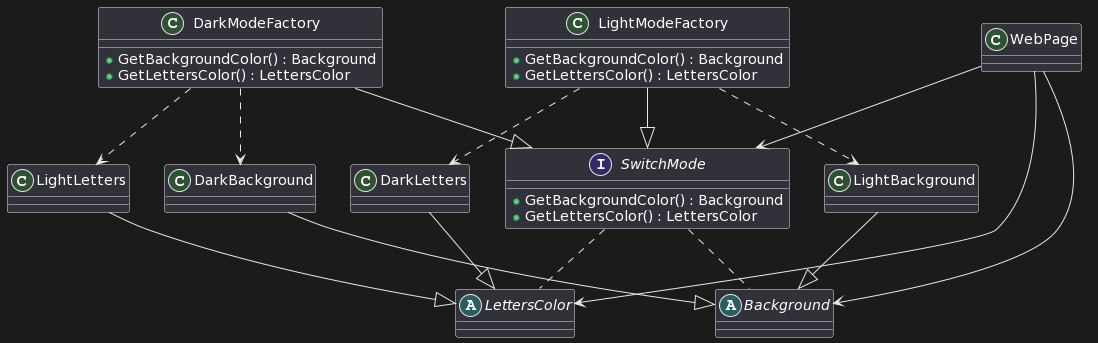

The diagram above was rendered by PlantUML. Its source (embedded in the PNG):
@startuml
class DarkModeFactory
{
+ GetBackgroundColor() : Background
+ GetLettersColor() : LettersColor
}

abstract class LettersColor
{
}

class LightModeFactory
{
+ GetBackgroundColor() : Background
+ GetLettersColor() : LettersColor
}

interface SwitchMode
{
+ GetBackgroundColor() : Background
+ GetLettersColor() : LettersColor
}

class DarkBackground
{
}

class LightBackground
{
}

class DarkLetters
{
}

class LightLetters
{
}

abstract class Background
{
}

class WebPage
{
}
SwitchMode .. Background
SwitchMode .. LettersColor
DarkModeFactory --|> SwitchMode
LightModeFactory --|> SwitchMode
DarkModeFactory ..> DarkBackground
DarkModeFactory ..> LightLetters
LightModeFactory ..> LightBackground
LightModeFactory ..> DarkLetters
LightBackground --|> Background
DarkBackground --|> Background
LightLetters --|> LettersColor
DarkLetters --|> LettersColor
WebPage --> Background
WebPage --> SwitchMode
WebPage --> LettersColor
@enduml